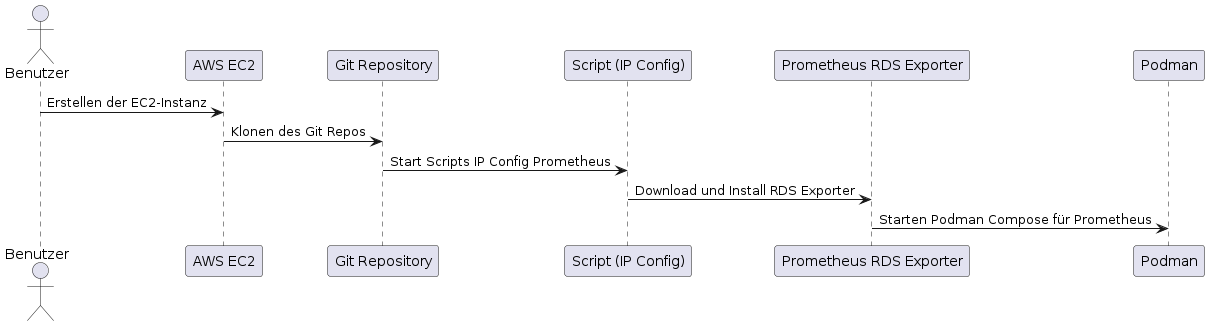

The diagram above was rendered by PlantUML. Its source (embedded in the PNG):
@startuml Sequenzdiagramm
actor Benutzer
participant "AWS EC2" as EC2
participant "Git Repository" as Git
participant "Script (IP Config)" as Script
participant "Prometheus RDS Exporter" as Exporter
participant "Podman" as Podman

Benutzer -> EC2: Erstellen der EC2-Instanz
EC2 -> Git: Klonen des Git Repos
Git -> Script: Start Scripts IP Config Prometheus
Script -> Exporter:  Download und Install RDS Exporter
Exporter -> Podman: Starten Podman Compose für Prometheus
@enduml